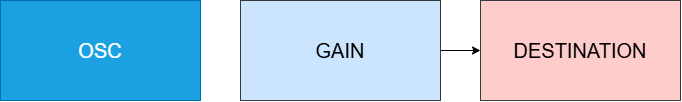

The diagram above was exported from draw.io. Its source (the exported page's mxGraphModel, read from the mxfile embedded in the PNG):
<mxGraphModel dx="939" dy="567" grid="1" gridSize="10" guides="1" tooltips="1" connect="1" arrows="1" fold="1" page="1" pageScale="1" pageWidth="850" pageHeight="200" math="0" shadow="0">
  <root>
    <mxCell id="0" />
    <mxCell id="1" parent="0" />
    <mxCell id="Y85NceayMWc3oAbBIz5U-8" style="edgeStyle=orthogonalEdgeStyle;rounded=0;orthogonalLoop=1;jettySize=auto;html=1;exitX=1;exitY=0.5;exitDx=0;exitDy=0;strokeColor=light-dark(#FFFFFF,#FFFFFF);" edge="1" parent="1" source="Y85NceayMWc3oAbBIz5U-1" target="Y85NceayMWc3oAbBIz5U-2">
      <mxGeometry relative="1" as="geometry" />
    </mxCell>
    <mxCell id="Y85NceayMWc3oAbBIz5U-1" value="&lt;font style=&quot;font-size: 20px; color: light-dark(rgb(255, 255, 255), rgb(255, 255, 255));&quot;&gt;OSC&lt;/font&gt;" style="rounded=0;whiteSpace=wrap;html=1;fillColor=#1ba1e2;fontColor=#ffffff;strokeColor=light-dark(#006EAF,#BABDC0);" vertex="1" parent="1">
      <mxGeometry x="80" y="160" width="200" height="100" as="geometry" />
    </mxCell>
    <mxCell id="Y85NceayMWc3oAbBIz5U-9" style="edgeStyle=orthogonalEdgeStyle;rounded=0;orthogonalLoop=1;jettySize=auto;html=1;exitX=1;exitY=0.5;exitDx=0;exitDy=0;strokeColor=light-dark(#000000,#FFFFFF);" edge="1" parent="1" source="Y85NceayMWc3oAbBIz5U-2" target="Y85NceayMWc3oAbBIz5U-3">
      <mxGeometry relative="1" as="geometry" />
    </mxCell>
    <mxCell id="Y85NceayMWc3oAbBIz5U-2" value="&lt;font style=&quot;font-size: 20px;&quot;&gt;GAIN&lt;/font&gt;" style="rounded=0;whiteSpace=wrap;html=1;fillColor=#cce5ff;strokeColor=#36393d;" vertex="1" parent="1">
      <mxGeometry x="320" y="160" width="200" height="100" as="geometry" />
    </mxCell>
    <mxCell id="Y85NceayMWc3oAbBIz5U-3" value="&lt;font style=&quot;font-size: 20px;&quot;&gt;DESTINATION&lt;/font&gt;" style="rounded=0;whiteSpace=wrap;html=1;fillColor=#ffcccc;strokeColor=#36393d;" vertex="1" parent="1">
      <mxGeometry x="560" y="160" width="200" height="100" as="geometry" />
    </mxCell>
  </root>
</mxGraphModel>